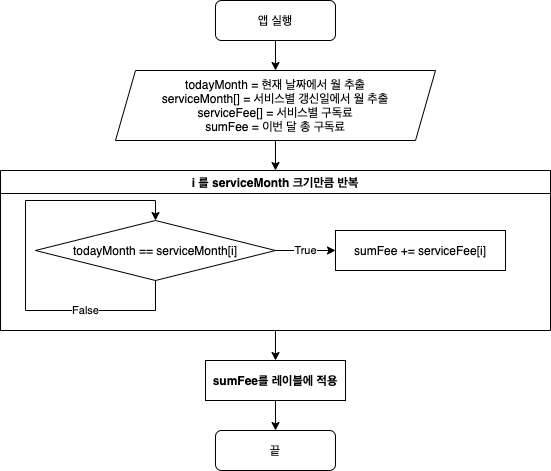

The diagram above was exported from draw.io. Its source (the exported page's mxGraphModel, read from the mxfile embedded in the PNG):
<mxGraphModel dx="1773" dy="602" grid="1" gridSize="10" guides="1" tooltips="1" connect="1" arrows="1" fold="1" page="1" pageScale="1" pageWidth="827" pageHeight="1169" math="0" shadow="0">
  <root>
    <mxCell id="WIyWlLk6GJQsqaUBKTNV-0" />
    <mxCell id="WIyWlLk6GJQsqaUBKTNV-1" parent="WIyWlLk6GJQsqaUBKTNV-0" />
    <mxCell id="oJdP31qRSWy8eakDv5FF-22" value="" style="edgeStyle=orthogonalEdgeStyle;rounded=0;orthogonalLoop=1;jettySize=auto;html=1;entryX=0.5;entryY=0;entryDx=0;entryDy=0;" parent="WIyWlLk6GJQsqaUBKTNV-1" source="oJdP31qRSWy8eakDv5FF-8" target="oJdP31qRSWy8eakDv5FF-21" edge="1">
      <mxGeometry relative="1" as="geometry" />
    </mxCell>
    <mxCell id="oJdP31qRSWy8eakDv5FF-8" value="todayMonth = 현재 날짜에서 월 추출&lt;br&gt;serviceMonth[] = 서비스별 갱신일에서 월 추출&lt;br&gt;serviceFee[] = 서비스별 구독료&lt;br&gt;sumFee = 이번 달 총 구독료" style="shape=parallelogram;perimeter=parallelogramPerimeter;whiteSpace=wrap;html=1;fixedSize=1;shadow=0;fontFamily=Helvetica;fontSize=12;fontColor=#000000;align=center;strokeColor=#000000;strokeWidth=1;fillColor=#ffffff;" parent="WIyWlLk6GJQsqaUBKTNV-1" vertex="1">
      <mxGeometry x="60" y="150" width="320" height="70" as="geometry" />
    </mxCell>
    <mxCell id="oJdP31qRSWy8eakDv5FF-9" value="" style="edgeStyle=orthogonalEdgeStyle;rounded=0;orthogonalLoop=1;jettySize=auto;html=1;" parent="WIyWlLk6GJQsqaUBKTNV-1" source="WIyWlLk6GJQsqaUBKTNV-3" target="oJdP31qRSWy8eakDv5FF-8" edge="1">
      <mxGeometry relative="1" as="geometry" />
    </mxCell>
    <mxCell id="WIyWlLk6GJQsqaUBKTNV-3" value="앱 실행" style="rounded=1;whiteSpace=wrap;html=1;fontSize=12;glass=0;strokeWidth=1;shadow=0;" parent="WIyWlLk6GJQsqaUBKTNV-1" vertex="1">
      <mxGeometry x="160" y="80" width="120" height="40" as="geometry" />
    </mxCell>
    <mxCell id="oJdP31qRSWy8eakDv5FF-29" value="" style="edgeStyle=orthogonalEdgeStyle;rounded=0;orthogonalLoop=1;jettySize=auto;html=1;" parent="WIyWlLk6GJQsqaUBKTNV-1" source="oJdP31qRSWy8eakDv5FF-21" target="oJdP31qRSWy8eakDv5FF-28" edge="1">
      <mxGeometry relative="1" as="geometry" />
    </mxCell>
    <mxCell id="oJdP31qRSWy8eakDv5FF-21" value="i 를 serviceMonth 크기만큼 반복" style="swimlane;startSize=23;" parent="WIyWlLk6GJQsqaUBKTNV-1" vertex="1">
      <mxGeometry x="-55" y="250" width="550" height="160" as="geometry" />
    </mxCell>
    <mxCell id="oJdP31qRSWy8eakDv5FF-10" value="todayMonth == serviceMonth[i]" style="rhombus;whiteSpace=wrap;html=1;rounded=1;shadow=0;strokeWidth=1;glass=0;arcSize=0;" parent="oJdP31qRSWy8eakDv5FF-21" vertex="1">
      <mxGeometry x="35" y="50" width="240" height="60" as="geometry" />
    </mxCell>
    <mxCell id="oJdP31qRSWy8eakDv5FF-14" value="sumFee += serviceFee[i]" style="whiteSpace=wrap;html=1;rounded=1;shadow=0;strokeWidth=1;glass=0;arcSize=0;" parent="oJdP31qRSWy8eakDv5FF-21" vertex="1">
      <mxGeometry x="335" y="60" width="170" height="40" as="geometry" />
    </mxCell>
    <mxCell id="oJdP31qRSWy8eakDv5FF-15" value="True" style="edgeStyle=orthogonalEdgeStyle;rounded=0;orthogonalLoop=1;jettySize=auto;html=1;" parent="oJdP31qRSWy8eakDv5FF-21" source="oJdP31qRSWy8eakDv5FF-10" target="oJdP31qRSWy8eakDv5FF-14" edge="1">
      <mxGeometry relative="1" as="geometry">
        <mxPoint as="offset" />
      </mxGeometry>
    </mxCell>
    <mxCell id="oJdP31qRSWy8eakDv5FF-25" value="False" style="edgeStyle=orthogonalEdgeStyle;rounded=0;orthogonalLoop=1;jettySize=auto;html=1;exitX=0.5;exitY=1;exitDx=0;exitDy=0;entryX=0.5;entryY=0;entryDx=0;entryDy=0;" parent="oJdP31qRSWy8eakDv5FF-21" source="oJdP31qRSWy8eakDv5FF-10" target="oJdP31qRSWy8eakDv5FF-10" edge="1">
      <mxGeometry x="-0.5238" relative="1" as="geometry">
        <mxPoint x="215" y="120" as="targetPoint" />
        <Array as="points">
          <mxPoint x="155" y="140" />
          <mxPoint x="25" y="140" />
          <mxPoint x="25" y="30" />
          <mxPoint x="155" y="30" />
        </Array>
        <mxPoint as="offset" />
      </mxGeometry>
    </mxCell>
    <mxCell id="oJdP31qRSWy8eakDv5FF-31" style="edgeStyle=orthogonalEdgeStyle;rounded=0;orthogonalLoop=1;jettySize=auto;html=1;entryX=0.5;entryY=0;entryDx=0;entryDy=0;" parent="WIyWlLk6GJQsqaUBKTNV-1" source="oJdP31qRSWy8eakDv5FF-28" target="oJdP31qRSWy8eakDv5FF-30" edge="1">
      <mxGeometry relative="1" as="geometry" />
    </mxCell>
    <mxCell id="oJdP31qRSWy8eakDv5FF-28" value="sumFee를 레이블에 적용" style="whiteSpace=wrap;html=1;fontStyle=1;startSize=23;" parent="WIyWlLk6GJQsqaUBKTNV-1" vertex="1">
      <mxGeometry x="150" y="440" width="140" height="40" as="geometry" />
    </mxCell>
    <mxCell id="oJdP31qRSWy8eakDv5FF-30" value="끝" style="rounded=1;whiteSpace=wrap;html=1;fontSize=12;glass=0;strokeWidth=1;shadow=0;" parent="WIyWlLk6GJQsqaUBKTNV-1" vertex="1">
      <mxGeometry x="160" y="510" width="120" height="40" as="geometry" />
    </mxCell>
  </root>
</mxGraphModel>